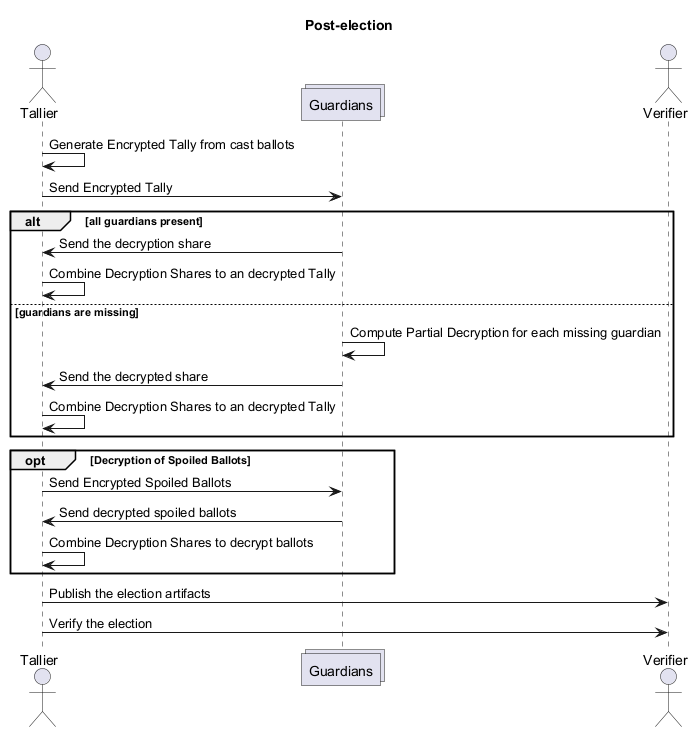

The diagram above was rendered by PlantUML. Its source (embedded in the PNG):
@startuml
hide unlinked
actor Tallier as T
collections Guardians as G
actor Verifier as V
title Post-election
T -> T : Generate Encrypted Tally from cast ballots
T -> G : Send Encrypted Tally
alt all guardians present
    G -> T : Send the decryption share
    T -> T : Combine Decryption Shares to an decrypted Tally
else guardians are missing
    G -> G : Compute Partial Decryption for each missing guardian
    G -> T : Send the decrypted share
    T -> T : Combine Decryption Shares to an decrypted Tally
end
opt Decryption of Spoiled Ballots
    T -> G : Send Encrypted Spoiled Ballots
    G -> T : Send decrypted spoiled ballots
    T -> T : Combine Decryption Shares to decrypt ballots
end
T -> V : Publish the election artifacts
T -> V : Verify the election
@enduml